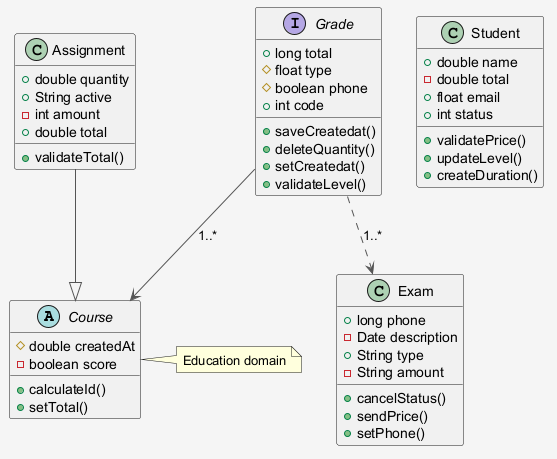

The diagram above was rendered by PlantUML. Its source (embedded in the PNG):
@startuml
skinparam shadowing false
skinparam backgroundColor #F5F5F5
skinparam ArrowColor #555555
abstract class Course {
  #double createdAt
  -boolean score
  +calculateId()
  +setTotal()
}
class Student {
  +double name
  -double total
  +float email
  +int status
  +validatePrice()
  +updateLevel()
  +createDuration()
}
class Assignment {
  +double quantity
  +String active
  -int amount
  +double total
  +validateTotal()
}
class Exam {
  +long phone
  -Date description
  +String type
  -String amount
  +cancelStatus()
  +sendPrice()
  +setPhone()
}
interface Grade {
  +long total
  #float type
  #boolean phone
  +int code
  +saveCreatedat()
  +deleteQuantity()
  +setCreatedat()
  +validateLevel()
}
Assignment --|> Course
Grade ..> Exam : "1..*"
Grade --> Course : "1..*"
note right of Course : Education domain
@enduml